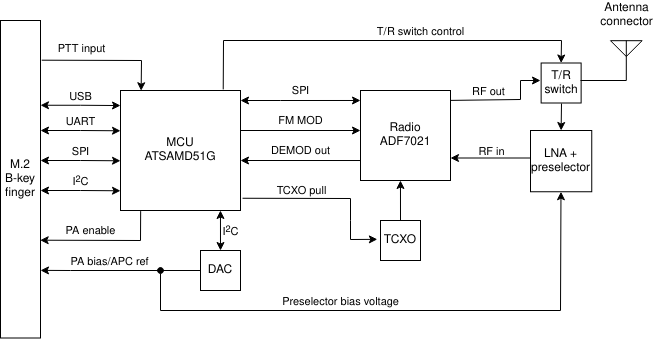

The diagram above was exported from draw.io. Its source (the exported page's mxGraphModel, read from the mxfile embedded in the PNG):
<mxGraphModel dx="1102" dy="518" grid="1" gridSize="10" guides="1" tooltips="1" connect="1" arrows="1" fold="1" page="1" pageScale="1" pageWidth="827" pageHeight="1169" math="0" shadow="0">
  <root>
    <mxCell id="0" />
    <mxCell id="1" parent="0" />
    <mxCell id="Ks9sf9PpqlnKD6hStbyM-1" value="MCU&lt;br&gt;ATSAMD51G" style="whiteSpace=wrap;html=1;aspect=fixed;" parent="1" vertex="1">
      <mxGeometry x="200" y="310" width="120" height="120" as="geometry" />
    </mxCell>
    <mxCell id="Ks9sf9PpqlnKD6hStbyM-2" value="Radio&lt;br&gt;ADF7021" style="whiteSpace=wrap;html=1;aspect=fixed;" parent="1" vertex="1">
      <mxGeometry x="440" y="310" width="90" height="90" as="geometry" />
    </mxCell>
    <mxCell id="Ks9sf9PpqlnKD6hStbyM-4" value="&lt;div&gt;M.2&lt;/div&gt;&lt;div&gt;B-key&lt;/div&gt;&lt;div&gt;finger&lt;br&gt;&lt;/div&gt;" style="rounded=0;whiteSpace=wrap;html=1;" parent="1" vertex="1">
      <mxGeometry x="80" y="240" width="40" height="317.5" as="geometry" />
    </mxCell>
    <mxCell id="Ks9sf9PpqlnKD6hStbyM-19" value="&lt;div&gt;Antenna&lt;/div&gt;&lt;div&gt;connector&lt;br&gt;&lt;/div&gt;" style="text;html=1;resizable=0;autosize=1;align=center;verticalAlign=middle;points=[];fillColor=none;strokeColor=none;rounded=0;" parent="1" vertex="1">
      <mxGeometry x="670.8" y="220" width="70" height="30" as="geometry" />
    </mxCell>
    <mxCell id="Ks9sf9PpqlnKD6hStbyM-20" value="" style="verticalLabelPosition=bottom;shadow=0;dashed=0;align=center;html=1;verticalAlign=top;shape=mxgraph.electrical.radio.aerial_-_antenna_2;" parent="1" vertex="1">
      <mxGeometry x="690" y="260" width="31.6" height="40" as="geometry" />
    </mxCell>
    <mxCell id="7rm134AEaaJSvWdF64gD-6" value="" style="endArrow=classic;startArrow=classic;html=1;rounded=0;targetPerimeterSpacing=0;strokeColor=default;" edge="1" parent="1">
      <mxGeometry width="50" height="50" relative="1" as="geometry">
        <mxPoint x="120" y="350.00000000000006" as="sourcePoint" />
        <mxPoint x="200" y="350.29" as="targetPoint" />
        <Array as="points">
          <mxPoint x="160" y="350" />
        </Array>
      </mxGeometry>
    </mxCell>
    <mxCell id="7rm134AEaaJSvWdF64gD-11" value="&lt;div&gt;UART&lt;/div&gt;" style="edgeLabel;html=1;align=center;verticalAlign=middle;resizable=0;points=[];" vertex="1" connectable="0" parent="7rm134AEaaJSvWdF64gD-6">
      <mxGeometry x="0.9055" relative="1" as="geometry">
        <mxPoint x="-36" y="-10" as="offset" />
      </mxGeometry>
    </mxCell>
    <mxCell id="7rm134AEaaJSvWdF64gD-12" value="" style="endArrow=classic;startArrow=classic;html=1;rounded=0;targetPerimeterSpacing=0;strokeColor=default;" edge="1" parent="1">
      <mxGeometry width="50" height="50" relative="1" as="geometry">
        <mxPoint x="120" y="380.00000000000006" as="sourcePoint" />
        <mxPoint x="200" y="380.29" as="targetPoint" />
        <Array as="points">
          <mxPoint x="160" y="380" />
        </Array>
      </mxGeometry>
    </mxCell>
    <mxCell id="7rm134AEaaJSvWdF64gD-13" value="&lt;div&gt;SPI&lt;/div&gt;" style="edgeLabel;html=1;align=center;verticalAlign=middle;resizable=0;points=[];" vertex="1" connectable="0" parent="7rm134AEaaJSvWdF64gD-12">
      <mxGeometry x="0.9055" relative="1" as="geometry">
        <mxPoint x="-36" y="-10" as="offset" />
      </mxGeometry>
    </mxCell>
    <mxCell id="7rm134AEaaJSvWdF64gD-14" value="" style="endArrow=classic;startArrow=classic;html=1;rounded=0;targetPerimeterSpacing=0;strokeColor=default;" edge="1" parent="1">
      <mxGeometry width="50" height="50" relative="1" as="geometry">
        <mxPoint x="120" y="410.00000000000006" as="sourcePoint" />
        <mxPoint x="200" y="410.29" as="targetPoint" />
        <Array as="points">
          <mxPoint x="160" y="410" />
        </Array>
      </mxGeometry>
    </mxCell>
    <mxCell id="7rm134AEaaJSvWdF64gD-15" value="I&lt;sup&gt;2&lt;/sup&gt;C" style="edgeLabel;html=1;align=center;verticalAlign=middle;resizable=0;points=[];" vertex="1" connectable="0" parent="7rm134AEaaJSvWdF64gD-14">
      <mxGeometry x="0.9055" relative="1" as="geometry">
        <mxPoint x="-36" y="-10" as="offset" />
      </mxGeometry>
    </mxCell>
    <mxCell id="7rm134AEaaJSvWdF64gD-16" value="" style="endArrow=classic;startArrow=classic;html=1;rounded=0;targetPerimeterSpacing=0;strokeColor=default;" edge="1" parent="1">
      <mxGeometry width="50" height="50" relative="1" as="geometry">
        <mxPoint x="120" y="324.7600000000001" as="sourcePoint" />
        <mxPoint x="200" y="325.05000000000007" as="targetPoint" />
        <Array as="points">
          <mxPoint x="160" y="324.76" />
        </Array>
      </mxGeometry>
    </mxCell>
    <mxCell id="7rm134AEaaJSvWdF64gD-17" value="&lt;div&gt;USB&lt;/div&gt;" style="edgeLabel;html=1;align=center;verticalAlign=middle;resizable=0;points=[];" vertex="1" connectable="0" parent="7rm134AEaaJSvWdF64gD-16">
      <mxGeometry x="0.9055" relative="1" as="geometry">
        <mxPoint x="-36" y="-10" as="offset" />
      </mxGeometry>
    </mxCell>
    <mxCell id="7rm134AEaaJSvWdF64gD-18" value="" style="endArrow=classic;startArrow=classic;html=1;rounded=0;targetPerimeterSpacing=0;strokeColor=default;entryX=0;entryY=0.111;entryDx=0;entryDy=0;entryPerimeter=0;" edge="1" parent="1" target="Ks9sf9PpqlnKD6hStbyM-2">
      <mxGeometry width="50" height="50" relative="1" as="geometry">
        <mxPoint x="320" y="320" as="sourcePoint" />
        <mxPoint x="420" y="320" as="targetPoint" />
        <Array as="points">
          <mxPoint x="360" y="320" />
        </Array>
      </mxGeometry>
    </mxCell>
    <mxCell id="7rm134AEaaJSvWdF64gD-19" value="&lt;div&gt;SPI&lt;/div&gt;" style="edgeLabel;html=1;align=center;verticalAlign=middle;resizable=0;points=[];" vertex="1" connectable="0" parent="7rm134AEaaJSvWdF64gD-18">
      <mxGeometry x="0.9055" relative="1" as="geometry">
        <mxPoint x="-54" y="-10" as="offset" />
      </mxGeometry>
    </mxCell>
    <mxCell id="7rm134AEaaJSvWdF64gD-21" value="&lt;div&gt;FM MOD&lt;/div&gt;" style="endArrow=classic;html=1;rounded=0;targetPerimeterSpacing=0;strokeColor=default;exitX=1;exitY=0.25;exitDx=0;exitDy=0;entryX=0;entryY=0.375;entryDx=0;entryDy=0;entryPerimeter=0;" edge="1" parent="1">
      <mxGeometry y="10" width="50" height="50" relative="1" as="geometry">
        <mxPoint x="320" y="350" as="sourcePoint" />
        <mxPoint x="440" y="350" as="targetPoint" />
        <mxPoint as="offset" />
      </mxGeometry>
    </mxCell>
    <mxCell id="7rm134AEaaJSvWdF64gD-23" value="&lt;div&gt;DEMOD out&lt;/div&gt;" style="endArrow=classic;html=1;rounded=0;targetPerimeterSpacing=0;strokeColor=default;exitX=0;exitY=0.778;exitDx=0;exitDy=0;exitPerimeter=0;" edge="1" parent="1" source="Ks9sf9PpqlnKD6hStbyM-2">
      <mxGeometry y="-10" width="50" height="50" relative="1" as="geometry">
        <mxPoint x="430" y="380.17" as="sourcePoint" />
        <mxPoint x="320" y="380" as="targetPoint" />
        <mxPoint as="offset" />
      </mxGeometry>
    </mxCell>
    <mxCell id="7rm134AEaaJSvWdF64gD-24" value="&lt;div&gt;TCXO&lt;/div&gt;" style="whiteSpace=wrap;html=1;aspect=fixed;" vertex="1" parent="1">
      <mxGeometry x="460" y="440" width="40" height="40" as="geometry" />
    </mxCell>
    <mxCell id="7rm134AEaaJSvWdF64gD-25" value="" style="endArrow=classic;html=1;rounded=0;targetPerimeterSpacing=0;strokeColor=default;exitX=0.5;exitY=0;exitDx=0;exitDy=0;entryX=0.444;entryY=1;entryDx=0;entryDy=0;entryPerimeter=0;" edge="1" parent="1" source="7rm134AEaaJSvWdF64gD-24" target="Ks9sf9PpqlnKD6hStbyM-2">
      <mxGeometry width="50" height="50" relative="1" as="geometry">
        <mxPoint x="460" y="440" as="sourcePoint" />
        <mxPoint x="510" y="390" as="targetPoint" />
      </mxGeometry>
    </mxCell>
    <mxCell id="7rm134AEaaJSvWdF64gD-26" value="" style="endArrow=classic;html=1;rounded=0;targetPerimeterSpacing=0;strokeColor=default;exitX=1.017;exitY=0.898;exitDx=0;exitDy=0;entryX=-0.079;entryY=0.471;entryDx=0;entryDy=0;entryPerimeter=0;exitPerimeter=0;" edge="1" parent="1" source="Ks9sf9PpqlnKD6hStbyM-1" target="7rm134AEaaJSvWdF64gD-24">
      <mxGeometry width="50" height="50" relative="1" as="geometry">
        <mxPoint x="390.04" y="457.5" as="sourcePoint" />
        <mxPoint x="389.99999999999983" y="417.5" as="targetPoint" />
        <Array as="points">
          <mxPoint x="430" y="418" />
          <mxPoint x="430" y="440" />
          <mxPoint x="430" y="459" />
        </Array>
      </mxGeometry>
    </mxCell>
    <mxCell id="7rm134AEaaJSvWdF64gD-27" value="&lt;div&gt;TCXO pull&lt;/div&gt;" style="edgeLabel;html=1;align=center;verticalAlign=middle;resizable=0;points=[];" vertex="1" connectable="0" parent="7rm134AEaaJSvWdF64gD-26">
      <mxGeometry x="-0.495" relative="1" as="geometry">
        <mxPoint x="14" y="-8" as="offset" />
      </mxGeometry>
    </mxCell>
    <mxCell id="7rm134AEaaJSvWdF64gD-28" value="DAC" style="whiteSpace=wrap;html=1;aspect=fixed;" vertex="1" parent="1">
      <mxGeometry x="280" y="470" width="40" height="40" as="geometry" />
    </mxCell>
    <mxCell id="7rm134AEaaJSvWdF64gD-29" value="" style="endArrow=classic;startArrow=classic;html=1;rounded=0;targetPerimeterSpacing=0;strokeColor=default;entryX=0.833;entryY=1;entryDx=0;entryDy=0;exitX=0.5;exitY=0;exitDx=0;exitDy=0;entryPerimeter=0;" edge="1" parent="1" source="7rm134AEaaJSvWdF64gD-28" target="Ks9sf9PpqlnKD6hStbyM-1">
      <mxGeometry width="50" height="50" relative="1" as="geometry">
        <mxPoint x="380" y="460" as="sourcePoint" />
        <mxPoint x="430" y="410" as="targetPoint" />
      </mxGeometry>
    </mxCell>
    <mxCell id="7rm134AEaaJSvWdF64gD-31" value="I&lt;sup&gt;2&lt;/sup&gt;C" style="edgeLabel;html=1;align=center;verticalAlign=middle;resizable=0;points=[];" vertex="1" connectable="0" parent="7rm134AEaaJSvWdF64gD-29">
      <mxGeometry x="-0.6429" relative="1" as="geometry">
        <mxPoint x="10" y="-13" as="offset" />
      </mxGeometry>
    </mxCell>
    <mxCell id="7rm134AEaaJSvWdF64gD-32" value="" style="endArrow=classic;html=1;rounded=0;targetPerimeterSpacing=0;strokeColor=default;exitX=0.168;exitY=1.005;exitDx=0;exitDy=0;exitPerimeter=0;entryX=0.992;entryY=0.692;entryDx=0;entryDy=0;entryPerimeter=0;" edge="1" parent="1" source="Ks9sf9PpqlnKD6hStbyM-1" target="Ks9sf9PpqlnKD6hStbyM-4">
      <mxGeometry width="50" height="50" relative="1" as="geometry">
        <mxPoint x="220" y="460" as="sourcePoint" />
        <mxPoint x="130" y="460" as="targetPoint" />
        <Array as="points">
          <mxPoint x="220" y="460" />
        </Array>
      </mxGeometry>
    </mxCell>
    <mxCell id="7rm134AEaaJSvWdF64gD-33" value="&lt;div&gt;PA enable&lt;/div&gt;" style="edgeLabel;html=1;align=center;verticalAlign=middle;resizable=0;points=[];" vertex="1" connectable="0" parent="7rm134AEaaJSvWdF64gD-32">
      <mxGeometry x="0.1931" y="-1" relative="1" as="geometry">
        <mxPoint x="-3" y="-9" as="offset" />
      </mxGeometry>
    </mxCell>
    <mxCell id="7rm134AEaaJSvWdF64gD-34" value="" style="endArrow=classic;html=1;rounded=0;targetPerimeterSpacing=0;strokeColor=default;exitX=0;exitY=0.5;exitDx=0;exitDy=0;entryX=1;entryY=0.787;entryDx=0;entryDy=0;entryPerimeter=0;" edge="1" parent="1" source="7rm134AEaaJSvWdF64gD-28" target="Ks9sf9PpqlnKD6hStbyM-4">
      <mxGeometry width="50" height="50" relative="1" as="geometry">
        <mxPoint x="170" y="470" as="sourcePoint" />
        <mxPoint x="130" y="490" as="targetPoint" />
        <Array as="points">
          <mxPoint x="150" y="490" />
        </Array>
      </mxGeometry>
    </mxCell>
    <mxCell id="7rm134AEaaJSvWdF64gD-35" value="&lt;div&gt;PA bias/APC ref&lt;/div&gt;" style="edgeLabel;html=1;align=center;verticalAlign=middle;resizable=0;points=[];" vertex="1" connectable="0" parent="7rm134AEaaJSvWdF64gD-34">
      <mxGeometry x="0.1561" y="1" relative="1" as="geometry">
        <mxPoint y="-11" as="offset" />
      </mxGeometry>
    </mxCell>
    <mxCell id="7rm134AEaaJSvWdF64gD-36" value="" style="endArrow=classic;html=1;rounded=0;targetPerimeterSpacing=0;strokeColor=default;exitX=1.03;exitY=0.125;exitDx=0;exitDy=0;exitPerimeter=0;entryX=0.172;entryY=0.002;entryDx=0;entryDy=0;entryPerimeter=0;" edge="1" parent="1" source="Ks9sf9PpqlnKD6hStbyM-4" target="Ks9sf9PpqlnKD6hStbyM-1">
      <mxGeometry width="50" height="50" relative="1" as="geometry">
        <mxPoint x="240" y="270" as="sourcePoint" />
        <mxPoint x="240" y="280" as="targetPoint" />
        <Array as="points">
          <mxPoint x="221" y="280" />
        </Array>
      </mxGeometry>
    </mxCell>
    <mxCell id="7rm134AEaaJSvWdF64gD-37" value="&lt;div&gt;PTT input&lt;/div&gt;" style="edgeLabel;html=1;align=center;verticalAlign=middle;resizable=0;points=[];" vertex="1" connectable="0" parent="7rm134AEaaJSvWdF64gD-36">
      <mxGeometry x="0.0119" y="2" relative="1" as="geometry">
        <mxPoint x="-27" y="-10" as="offset" />
      </mxGeometry>
    </mxCell>
    <mxCell id="7rm134AEaaJSvWdF64gD-38" value="T/R&lt;br&gt;&lt;div&gt;switch&lt;/div&gt;" style="whiteSpace=wrap;html=1;aspect=fixed;" vertex="1" parent="1">
      <mxGeometry x="620.63" y="282.5" width="40" height="40" as="geometry" />
    </mxCell>
    <mxCell id="7rm134AEaaJSvWdF64gD-41" value="&lt;div&gt;LNA +&lt;/div&gt;&lt;div&gt;preselector&lt;/div&gt;" style="whiteSpace=wrap;html=1;aspect=fixed;" vertex="1" parent="1">
      <mxGeometry x="610" y="350" width="61.25" height="61.25" as="geometry" />
    </mxCell>
    <mxCell id="7rm134AEaaJSvWdF64gD-42" value="" style="endArrow=classic;html=1;rounded=0;targetPerimeterSpacing=0;strokeColor=default;exitX=1.004;exitY=0.11;exitDx=0;exitDy=0;exitPerimeter=0;" edge="1" parent="1" source="Ks9sf9PpqlnKD6hStbyM-2">
      <mxGeometry width="50" height="50" relative="1" as="geometry">
        <mxPoint x="550.01" y="350" as="sourcePoint" />
        <mxPoint x="620" y="300" as="targetPoint" />
        <Array as="points">
          <mxPoint x="531" y="319" />
          <mxPoint x="600" y="319" />
          <mxPoint x="600" y="300" />
        </Array>
      </mxGeometry>
    </mxCell>
    <mxCell id="7rm134AEaaJSvWdF64gD-46" value="&lt;div&gt;RF out&lt;/div&gt;" style="edgeLabel;html=1;align=center;verticalAlign=middle;resizable=0;points=[];" vertex="1" connectable="0" parent="7rm134AEaaJSvWdF64gD-42">
      <mxGeometry x="-0.3092" y="-1" relative="1" as="geometry">
        <mxPoint y="-10" as="offset" />
      </mxGeometry>
    </mxCell>
    <mxCell id="7rm134AEaaJSvWdF64gD-43" value="" style="endArrow=classic;html=1;rounded=0;targetPerimeterSpacing=0;strokeColor=default;entryX=0.5;entryY=0;entryDx=0;entryDy=0;" edge="1" parent="1" target="7rm134AEaaJSvWdF64gD-41">
      <mxGeometry width="50" height="50" relative="1" as="geometry">
        <mxPoint x="641" y="323" as="sourcePoint" />
        <mxPoint x="630" y="300" as="targetPoint" />
      </mxGeometry>
    </mxCell>
    <mxCell id="7rm134AEaaJSvWdF64gD-44" value="" style="endArrow=classic;html=1;rounded=0;targetPerimeterSpacing=0;strokeColor=default;entryX=1;entryY=0.75;entryDx=0;entryDy=0;exitX=0;exitY=0.449;exitDx=0;exitDy=0;exitPerimeter=0;" edge="1" parent="1" source="7rm134AEaaJSvWdF64gD-41" target="Ks9sf9PpqlnKD6hStbyM-2">
      <mxGeometry width="50" height="50" relative="1" as="geometry">
        <mxPoint x="600" y="377" as="sourcePoint" />
        <mxPoint x="580" y="270" as="targetPoint" />
      </mxGeometry>
    </mxCell>
    <mxCell id="7rm134AEaaJSvWdF64gD-45" value="&lt;div&gt;RF in&lt;/div&gt;" style="edgeLabel;html=1;align=center;verticalAlign=middle;resizable=0;points=[];labelBackgroundColor=none;" vertex="1" connectable="0" parent="7rm134AEaaJSvWdF64gD-44">
      <mxGeometry x="-0.35" y="-1" relative="1" as="geometry">
        <mxPoint x="-14" y="-6" as="offset" />
      </mxGeometry>
    </mxCell>
    <mxCell id="7rm134AEaaJSvWdF64gD-47" value="" style="endArrow=none;html=1;rounded=0;targetPerimeterSpacing=0;strokeColor=default;exitX=0.5;exitY=1;exitDx=0;exitDy=0;exitPerimeter=0;" edge="1" parent="1" source="Ks9sf9PpqlnKD6hStbyM-20">
      <mxGeometry width="50" height="50" relative="1" as="geometry">
        <mxPoint x="520" y="350" as="sourcePoint" />
        <mxPoint x="660" y="300" as="targetPoint" />
      </mxGeometry>
    </mxCell>
    <mxCell id="7rm134AEaaJSvWdF64gD-48" value="" style="endArrow=classic;html=1;rounded=0;targetPerimeterSpacing=0;strokeColor=default;entryX=0.5;entryY=0;entryDx=0;entryDy=0;exitX=0.856;exitY=-0.009;exitDx=0;exitDy=0;exitPerimeter=0;" edge="1" parent="1" source="Ks9sf9PpqlnKD6hStbyM-1" target="7rm134AEaaJSvWdF64gD-38">
      <mxGeometry width="50" height="50" relative="1" as="geometry">
        <mxPoint x="300" y="260" as="sourcePoint" />
        <mxPoint x="640" y="260" as="targetPoint" />
        <Array as="points">
          <mxPoint x="303" y="260" />
          <mxPoint x="641" y="260" />
        </Array>
      </mxGeometry>
    </mxCell>
    <mxCell id="7rm134AEaaJSvWdF64gD-49" value="&lt;div&gt;T/R switch control&lt;/div&gt;" style="edgeLabel;html=1;align=center;verticalAlign=middle;resizable=0;points=[];" vertex="1" connectable="0" parent="7rm134AEaaJSvWdF64gD-48">
      <mxGeometry x="0.2721" relative="1" as="geometry">
        <mxPoint x="-15" y="-10" as="offset" />
      </mxGeometry>
    </mxCell>
    <mxCell id="7rm134AEaaJSvWdF64gD-50" value="" style="endArrow=classic;html=1;rounded=0;targetPerimeterSpacing=0;strokeColor=default;startArrow=oval;startFill=1;" edge="1" parent="1">
      <mxGeometry width="50" height="50" relative="1" as="geometry">
        <mxPoint x="240" y="490" as="sourcePoint" />
        <mxPoint x="640.49" y="411.25" as="targetPoint" />
        <Array as="points">
          <mxPoint x="240" y="530" />
          <mxPoint x="640" y="530" />
        </Array>
      </mxGeometry>
    </mxCell>
    <mxCell id="7rm134AEaaJSvWdF64gD-52" value="&lt;div&gt;Preselector bias voltage&lt;/div&gt;" style="edgeLabel;html=1;align=center;verticalAlign=middle;resizable=0;points=[];" vertex="1" connectable="0" parent="7rm134AEaaJSvWdF64gD-50">
      <mxGeometry x="-0.2173" relative="1" as="geometry">
        <mxPoint y="-10" as="offset" />
      </mxGeometry>
    </mxCell>
  </root>
</mxGraphModel>